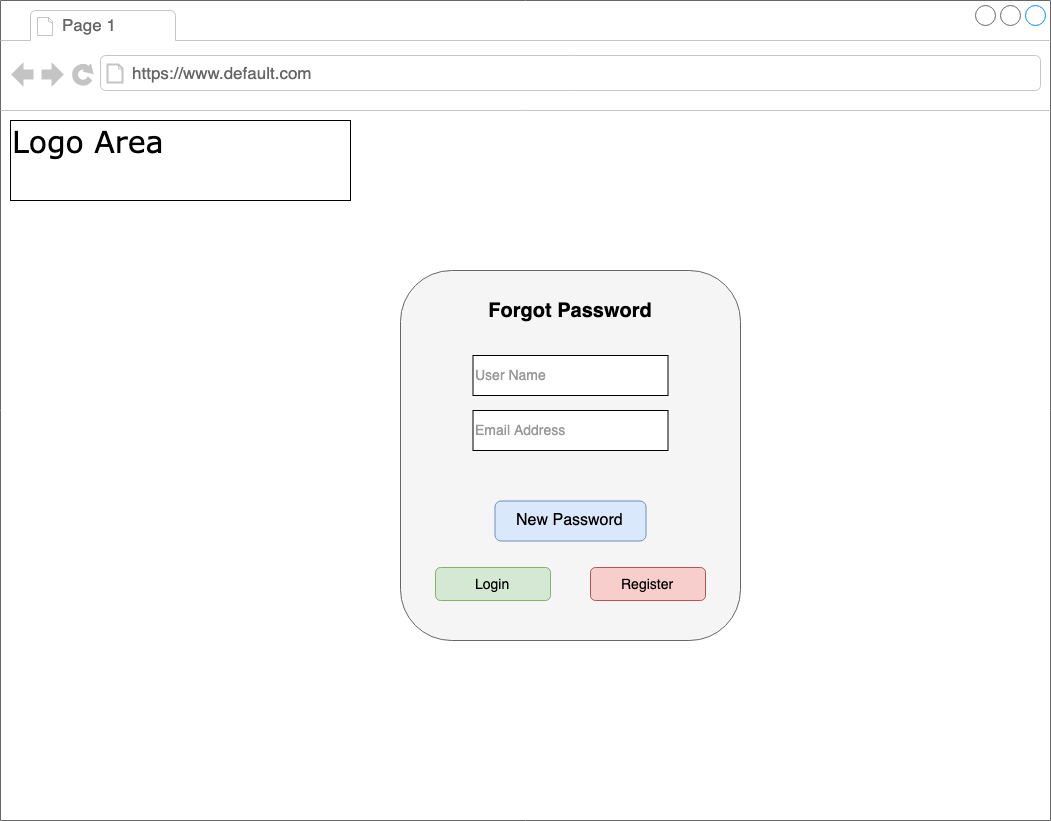

The diagram above was exported from draw.io. Its source (the exported page's mxGraphModel, read from the mxfile embedded in the PNG):
<mxGraphModel dx="1179" dy="780" grid="1" gridSize="10" guides="1" tooltips="1" connect="1" arrows="1" fold="1" page="1" pageScale="1" pageWidth="1100" pageHeight="850" background="#ffffff" math="0" shadow="0">
  <root>
    <mxCell id="0" />
    <mxCell id="1" parent="0" />
    <mxCell id="7026571954dc6520-1" value="" style="strokeWidth=1;shadow=0;dashed=0;align=center;html=1;shape=mxgraph.mockup.containers.browserWindow;rSize=0;fillColor=#ffffff;strokeColor=#666666;mainText=,;recursiveResize=0;rounded=0;labelBackgroundColor=#CCFFCC;fontFamily=Verdana;fontSize=12;fontColor=#000000;" parent="1" vertex="1">
      <mxGeometry x="25" y="30" width="1050" height="820" as="geometry" />
    </mxCell>
    <mxCell id="7026571954dc6520-2" value="Page 1" style="strokeWidth=1;shadow=0;dashed=0;align=center;html=1;shape=mxgraph.mockup.containers.anchor;fontSize=17;fontColor=#666666;align=left;" parent="7026571954dc6520-1" vertex="1">
      <mxGeometry x="60" y="12" width="110" height="26" as="geometry" />
    </mxCell>
    <mxCell id="7026571954dc6520-3" value="https://www.default.com" style="strokeWidth=1;shadow=0;dashed=0;align=center;html=1;shape=mxgraph.mockup.containers.anchor;rSize=0;fontSize=17;fontColor=#666666;align=left;" parent="7026571954dc6520-1" vertex="1">
      <mxGeometry x="130" y="60" width="250" height="26" as="geometry" />
    </mxCell>
    <mxCell id="7026571954dc6520-4" value="Logo Area" style="text;html=1;points=[];align=left;verticalAlign=top;spacingTop=-4;fontSize=30;fontFamily=Verdana;fontColor=#000000;strokeColor=#000000;" parent="7026571954dc6520-1" vertex="1">
      <mxGeometry x="10" y="120" width="340" height="80" as="geometry" />
    </mxCell>
    <mxCell id="EyxtmFCRCopF9thxndC2-4" value="" style="rounded=1;whiteSpace=wrap;html=1;strokeColor=#666666;fillColor=#f5f5f5;fontColor=#333333;" vertex="1" parent="7026571954dc6520-1">
      <mxGeometry x="400" y="270" width="340" height="370" as="geometry" />
    </mxCell>
    <mxCell id="EyxtmFCRCopF9thxndC2-6" value="&lt;font style=&quot;font-size: 20px&quot;&gt;Forgot Password&lt;/font&gt;" style="text;html=1;strokeColor=none;fillColor=none;align=center;verticalAlign=middle;whiteSpace=wrap;rounded=0;fontStyle=1;fontColor=#000000;fontFamily=Helvetica;" vertex="1" parent="7026571954dc6520-1">
      <mxGeometry x="460" y="300" width="220" height="20" as="geometry" />
    </mxCell>
    <mxCell id="EyxtmFCRCopF9thxndC2-7" value="&lt;font style=&quot;font-size: 14px&quot; color=&quot;#999999&quot;&gt;User Name&lt;/font&gt;" style="rounded=0;whiteSpace=wrap;html=1;strokeColor=#000000;align=left;" vertex="1" parent="7026571954dc6520-1">
      <mxGeometry x="472.5" y="355" width="195" height="40" as="geometry" />
    </mxCell>
    <mxCell id="EyxtmFCRCopF9thxndC2-8" value="&lt;font style=&quot;font-size: 14px&quot; color=&quot;#999999&quot;&gt;Email Address&lt;/font&gt;" style="rounded=0;whiteSpace=wrap;html=1;strokeColor=#000000;align=left;" vertex="1" parent="7026571954dc6520-1">
      <mxGeometry x="472.5" y="410" width="195" height="40" as="geometry" />
    </mxCell>
    <mxCell id="EyxtmFCRCopF9thxndC2-10" value="&lt;span style=&quot;font-size: 16px&quot;&gt;New Password&lt;/span&gt;" style="rounded=1;align=center;fillColor=#dae8fc;strokeColor=#6c8ebf;html=1;fontSize=12;labelBackgroundColor=none;" vertex="1" parent="7026571954dc6520-1">
      <mxGeometry x="494.5" y="500.5" width="151" height="40" as="geometry" />
    </mxCell>
    <mxCell id="EyxtmFCRCopF9thxndC2-12" value="&lt;font style=&quot;font-size: 14px&quot;&gt;Login&lt;/font&gt;" style="rounded=1;align=center;fillColor=#d5e8d4;strokeColor=#82b366;html=1;fontSize=12" vertex="1" parent="7026571954dc6520-1">
      <mxGeometry x="435" y="567" width="115" height="33" as="geometry" />
    </mxCell>
    <mxCell id="EyxtmFCRCopF9thxndC2-13" value="&lt;font style=&quot;font-size: 14px&quot;&gt;Register&lt;/font&gt;" style="rounded=1;align=center;fillColor=#f8cecc;strokeColor=#b85450;html=1;fontSize=12" vertex="1" parent="7026571954dc6520-1">
      <mxGeometry x="590" y="567" width="115" height="33" as="geometry" />
    </mxCell>
  </root>
</mxGraphModel>